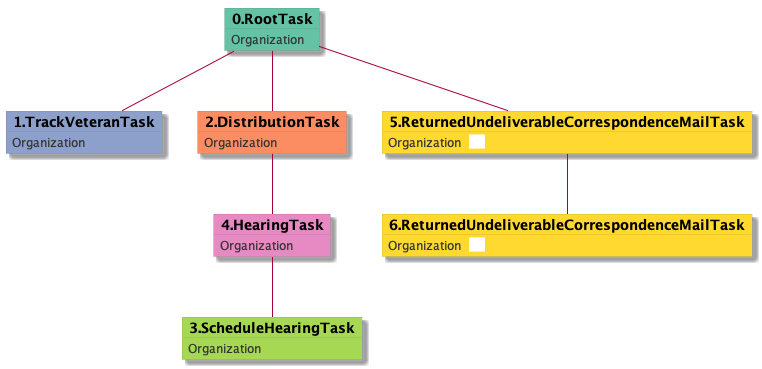

The diagram above was rendered by PlantUML. Its source (embedded in the PNG):
@startuml
skinparam {
  ObjectBorderColor #555
  ObjectBorderThickness 0
  ObjectFontStyle bold
  ObjectFontSize 14
  ObjectAttributeFontColor #333
  ObjectAttributeFontSize 12
}
  object 0.RootTask #66c2a5 {
Organization
}
  object 1.TrackVeteranTask #8da0cb {
Organization
}
  object 2.DistributionTask #fc8d62 {
Organization
}
  object 3.ScheduleHearingTask #a6d854 {
Organization
}
  object 4.HearingTask #e78ac3 {
Organization
}
  object 5.ReturnedUndeliverableCorrespondenceMailTask #ffd92f {
Organization  <back:white>    </back>
}
  object 6.ReturnedUndeliverableCorrespondenceMailTask #ffd92f {
Organization  <back:white>    </back>
}
0.RootTask -- 1.TrackVeteranTask
0.RootTask -- 2.DistributionTask
4.HearingTask -- 3.ScheduleHearingTask
2.DistributionTask -- 4.HearingTask
0.RootTask -- 5.ReturnedUndeliverableCorrespondenceMailTask
5.ReturnedUndeliverableCorrespondenceMailTask -- 6.ReturnedUndeliverableCorrespondenceMailTask
@enduml